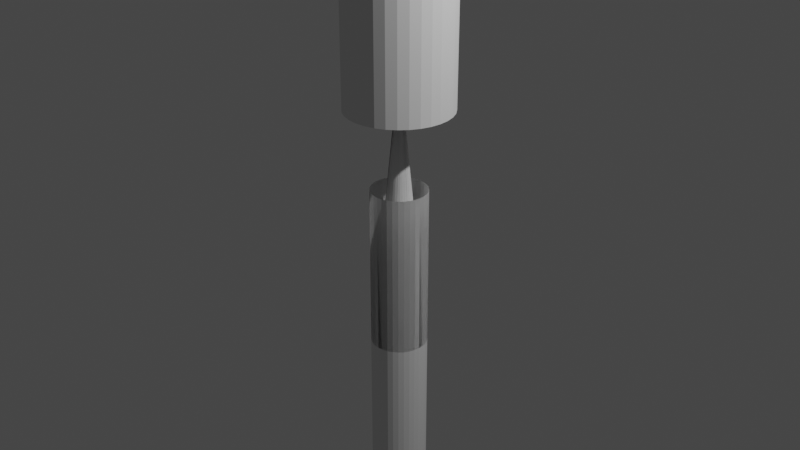 # Source: Edge_extrude_flag.blend  (saved by Blender 3.2.14; exported with 4.5.12 LTS)
import bpy
from mathutils import Matrix  # noqa: F401  (used for matrix-valued properties, if any)

bpy.ops.wm.read_factory_settings(use_empty=True)
scene = bpy.context.scene
scene.name = 'Scene'

# ---- collections
col_collection = bpy.data.collections.new('Collection'); scene.collection.children.link(col_collection)

# ---- world
world_world = bpy.data.worlds.new('World'); scene.world = world_world
world_world.use_nodes = True; world_world.node_tree.nodes.clear()
_N = world_world.node_tree.nodes; _L = world_world.node_tree.links
n0 = _N.new('ShaderNodeOutputWorld'); n0.name = 'World Output'; n0.location = (300, 300)
n1 = _N.new('ShaderNodeBackground'); n1.name = 'Background'; n1.location = (10, 300)
n1.inputs[0].default_value = (0.05088, 0.05088, 0.05088, 1.0)
_L.new(n1.outputs[0], n0.inputs[0])
n0.is_active_output = True
world_world.color = (0.05088, 0.05088, 0.05088)
world_world.use_sun_shadow = False
world_world.sun_shadow_jitter_overblur = 0.0

# ---- cameras
cam_camera = bpy.data.cameras.new('Camera')
cam_camera.clip_end = 100.0
cam_camera.ortho_scale = 7.314

# ---- lights
light_light = bpy.data.lights.new('Light', 'POINT')
light_light.transmission_factor = 0.0
light_light.energy = 1000.0
light_light.shadow_soft_size = 0.1
light_light.shadow_maximum_resolution = 0.006
light_light.use_absolute_resolution = True

# ---- meshes
me_cylinder = bpy.data.meshes.new('Cylinder')
me_cylinder.from_pydata([(0.0, 1.0, -1.0), (0.0, 1.0, 1.0), (0.1951, 0.9808, -1.0), (0.1951, 0.9808, 1.0), (0.3827, 0.9239, -1.0), (0.3827, 0.9239, 1.0), (0.5556, 0.8315, -1.0), (0.5556, 0.8315, 1.0), (0.7071, 0.7071, -1.0), (0.7071, 0.7071, 1.0), (0.8315, 0.5556, -1.0), (0.8315, 0.5556, 1.0), (0.9239, 0.3827, -1.0), (0.9239, 0.3827, 1.0), (0.9808, 0.1951, -1.0), (0.9808, 0.1951, 1.0), (1.0, -4.371e-08, -1.0), (1.0, -4.371e-08, 1.0), (0.9808, -0.1951, -1.0), (0.9808, -0.1951, 1.0), (0.9239, -0.3827, -1.0), (0.9239, -0.3827, 1.0), (0.8315, -0.5556, -1.0), (0.8315, -0.5556, 1.0), (0.7071, -0.7071, -1.0), (0.7071, -0.7071, 1.0), (0.5556, -0.8315, -1.0), (0.5556, -0.8315, 1.0), (0.3827, -0.9239, -1.0), (0.3827, -0.9239, 1.0), (0.1951, -0.9808, -1.0), (0.1951, -0.9808, 1.0), (-8.742e-08, -1.0, -1.0), (-8.742e-08, -1.0, 1.0), (-0.1951, -0.9808, -1.0), (-0.1951, -0.9808, 1.0), (-0.3827, -0.9239, -1.0), (-0.3827, -0.9239, 1.0), (-0.5556, -0.8315, -1.0), (-0.5556, -0.8315, 1.0), (-0.7071, -0.7071, -1.0), (-0.7071, -0.7071, 1.0), (-0.8315, -0.5556, -1.0), (-0.8315, -0.5556, 1.0), (-0.9239, -0.3827, -1.0), (-0.9239, -0.3827, 1.0), (-0.9808, -0.1951, -1.0), (-0.9808, -0.1951, 1.0), (-1.0, 1.192e-08, -1.0), (-1.0, 1.192e-08, 1.0), (-0.9808, 0.1951, -1.0), (-0.9808, 0.1951, 1.0), (-0.9239, 0.3827, -1.0), (-0.9239, 0.3827, 1.0), (-0.8315, 0.5556, -1.0), (-0.8315, 0.5556, 1.0), (-0.7071, 0.7071, -1.0), (-0.7071, 0.7071, 1.0), (-0.5556, 0.8315, -1.0), (-0.5556, 0.8315, 1.0), (-0.3827, 0.9239, -1.0), (-0.3827, 0.9239, 1.0), (-0.1951, 0.9808, -1.0), (-0.1951, 0.9808, 1.0), (0.2476, 1.245, 1.0), (3.59e-08, 1.269, 1.0), (3.59e-08, 1.269, 0.9741), (0.4856, 1.172, 1.0), (0.705, 1.055, 1.0), (0.8973, 0.8973, 1.0), (1.055, 0.705, 1.0), (1.172, 0.4856, 1.0), (1.245, 0.2476, 1.0), (1.269, -5.14e-08, 1.0), (1.245, -0.2476, 1.0), (1.172, -0.4856, 1.0), (1.055, -0.705, 1.0), (0.8973, -0.8973, 1.0), (0.705, -1.055, 1.0), (0.4856, -1.172, 1.0), (0.2476, -1.245, 1.0), (-1.015e-07, -1.269, 1.0), (-0.2476, -1.245, 1.0), (-0.4856, -1.172, 1.0), (-0.705, -1.055, 1.0), (-0.8973, -0.8973, 1.0), (-1.055, -0.705, 1.0), (-1.172, -0.4856, 1.0), (-1.245, -0.2476, 1.0), (-1.269, 1.192e-08, 1.0), (-1.245, 0.2476, 1.0), (-1.172, 0.4856, 1.0), (-1.055, 0.705, 1.0), (-0.8973, 0.8973, 1.0), (-0.705, 1.055, 1.0), (-0.4856, 1.172, 1.0), (-0.2476, 1.245, 1.0), (0.2476, 1.245, 0.9741), (0.4856, 1.172, 0.9741), (0.705, 1.055, 0.9741), (0.8973, 0.8973, 0.9741), (1.055, 0.705, 0.9741), (1.172, 0.4856, 0.9741), (1.245, 0.2476, 0.9741), (1.269, -5.14e-08, 0.9741), (1.245, -0.2476, 0.9741), (1.172, -0.4856, 0.9741), (1.055, -0.705, 0.9741), (0.8973, -0.8973, 0.9741), (0.705, -1.055, 0.9741), (0.4856, -1.172, 0.9741), (0.2476, -1.245, 0.9741), (-1.015e-07, -1.269, 0.9741), (-0.2476, -1.245, 0.9741), (-0.4856, -1.172, 0.9741), (-0.705, -1.055, 0.9741), (-0.8973, -0.8973, 0.9741), (-1.055, -0.705, 0.9741), (-1.172, -0.4856, 0.9741), (-1.245, -0.2476, 0.9741), (-1.269, 1.192e-08, 0.9741), (-1.245, 0.2476, 0.9741), (-1.172, 0.4856, 0.9741), (-1.055, 0.705, 0.9741), (-0.8973, 0.8973, 0.9741), (-0.705, 1.055, 0.9741), (-0.4856, 1.172, 0.9741), (-0.2476, 1.245, 0.9741), (1.159e-07, 1.868, 0.9741), (0.0, 1.0, 0.1101), (0.1951, 0.9808, 0.1101), (0.3645, 1.832, 0.9741), (0.3827, 0.9239, 0.1101), (0.7149, 1.726, 0.9741), (0.5556, 0.8315, 0.1101), (1.038, 1.553, 0.9741), (0.7071, 0.7071, 0.1101), (1.321, 1.321, 0.9741), (0.8315, 0.5556, 0.1101), (1.553, 1.038, 0.9741), (0.9239, 0.3827, 0.1101), (1.726, 0.7149, 0.9741), (0.9808, 0.1951, 0.1101), (1.832, 0.3645, 0.9741), (1.0, -4.371e-08, 0.1101), (1.868, -6.854e-08, 0.9741), (0.9808, -0.1951, 0.1101), (1.832, -0.3645, 0.9741), (0.9239, -0.3827, 0.1101), (1.726, -0.7149, 0.9741), (0.8315, -0.5556, 0.1101), (1.553, -1.038, 0.9741), (0.7071, -0.7071, 0.1101), (1.321, -1.321, 0.9741), (0.5556, -0.8315, 0.1101), (1.038, -1.553, 0.9741), (0.3827, -0.9239, 0.1101), (0.7149, -1.726, 0.9741), (0.1951, -0.9808, 0.1101), (0.3645, -1.832, 0.9741), (-8.742e-08, -1.0, 0.1101), (-1.329e-07, -1.868, 0.9741), (-0.1951, -0.9808, 0.1101), (-0.3645, -1.832, 0.9741), (-0.3827, -0.9239, 0.1101), (-0.7149, -1.726, 0.9741), (-0.5556, -0.8315, 0.1101), (-1.038, -1.553, 0.9741), (-0.7071, -0.7071, 0.1101), (-1.321, -1.321, 0.9741), (-0.8315, -0.5556, 0.1101), (-1.553, -1.038, 0.9741), (-0.9239, -0.3827, 0.1101), (-1.726, -0.7149, 0.9741), (-0.9808, -0.1951, 0.1101), (-1.832, -0.3645, 0.9741), (-1.0, 1.192e-08, 0.1101), (-1.868, 1.192e-08, 0.9741), (-0.9808, 0.1951, 0.1101), (-1.832, 0.3645, 0.9741), (-0.9239, 0.3827, 0.1101), (-1.726, 0.7149, 0.9741), (-0.8315, 0.5556, 0.1101), (-1.553, 1.038, 0.9741), (-0.7071, 0.7071, 0.1101), (-1.321, 1.321, 0.9741), (-0.5556, 0.8315, 0.1101), (-1.038, 1.553, 0.9741), (-0.3827, 0.9239, 0.1101), (-0.7149, 1.726, 0.9741), (-0.1951, 0.9808, 0.1101), (-0.3645, 1.832, 0.9741), (-0.1951, 0.9808, -0.4705), (-0.3645, 1.832, 0.3935), (-1.108e-06, 1.868, 0.3935), (-1.224e-06, 1.0, -0.4705), (-0.3827, 0.9239, -0.4705), (-0.7149, 1.726, 0.3935), (-0.5556, 0.8315, -0.4705), (-1.038, 1.553, 0.3935), (-0.7071, 0.7071, -0.4705), (-1.321, 1.321, 0.3935), (-0.8315, 0.5556, -0.4705), (-1.553, 1.038, 0.3935), (-0.9239, 0.3827, -0.4705), (-1.726, 0.7149, 0.3935), (-0.9808, 0.1951, -0.4705), (-1.832, 0.3645, 0.3935), (-1.0, -2.435e-06, -0.4705), (-1.868, -2.435e-06, 0.3935), (-0.9808, -0.1951, -0.4705), (-1.832, -0.3645, 0.3935), (-0.9239, -0.3827, -0.4705), (-1.726, -0.7149, 0.3935), (-0.8315, -0.5556, -0.4705), (-1.553, -1.038, 0.3935), (-0.7071, -0.7071, -0.4705), (-1.321, -1.321, 0.3935), (-0.5556, -0.8315, -0.4705), (-1.038, -1.553, 0.3935), (-0.3827, -0.9239, -0.4705), (-0.7149, -1.726, 0.3935), (-0.1951, -0.9808, -0.4705), (-0.3645, -1.832, 0.3935), (-1.311e-06, -1.0, -0.4705), (-1.356e-06, -1.868, 0.3935), (0.1951, -0.9808, -0.4705), (0.3645, -1.832, 0.3935), (0.3827, -0.9239, -0.4705), (0.7149, -1.726, 0.3935), (0.5556, -0.8315, -0.4705), (1.038, -1.553, 0.3935), (0.7071, -0.7071, -0.4705), (1.321, -1.321, 0.3935), (0.8315, -0.5556, -0.4705), (1.553, -1.038, 0.3935), (0.9239, -0.3827, -0.4705), (1.726, -0.7149, 0.3935), (0.9808, -0.1951, -0.4705), (1.832, -0.3645, 0.3935), (1.0, -2.491e-06, -0.4705), (1.868, -2.516e-06, 0.3935), (0.9808, 0.1951, -0.4705), (1.832, 0.3645, 0.3935), (0.9239, 0.3827, -0.4705), (1.726, 0.7149, 0.3935), (0.8315, 0.5556, -0.4705), (1.553, 1.038, 0.3935), (0.7071, 0.7071, -0.4705), (1.321, 1.321, 0.3935), (0.5556, 0.8315, -0.4705), (1.038, 1.553, 0.3935), (0.3827, 0.9239, -0.4705), (0.7149, 1.726, 0.3935), (0.1951, 0.9808, -0.4705), (0.3645, 1.832, 0.3935), (-0.1951, 0.9808, -0.4705), (-0.3645, 1.832, 0.3935), (-1.108e-06, 1.868, 0.3935), (-1.224e-06, 1.0, -0.4705), (-0.3827, 0.9239, -0.4705), (-0.7149, 1.726, 0.3935), (-0.5556, 0.8315, -0.4705), (-1.038, 1.553, 0.3935), (-0.7071, 0.7071, -0.4705), (-1.321, 1.321, 0.3935), (-0.8315, 0.5556, -0.4705), (-1.553, 1.038, 0.3935), (-0.9239, 0.3827, -0.4705), (-1.726, 0.7149, 0.3935), (-0.9808, 0.1951, -0.4705), (-1.832, 0.3645, 0.3935), (-1.0, -2.435e-06, -0.4705), (-1.868, -2.435e-06, 0.3935), (-0.9808, -0.1951, -0.4705), (-1.832, -0.3645, 0.3935), (-0.9239, -0.3827, -0.4705), (-1.726, -0.7149, 0.3935), (-0.8315, -0.5556, -0.4705), (-1.553, -1.038, 0.3935), (-0.7071, -0.7071, -0.4705), (-1.321, -1.321, 0.3935), (-0.5556, -0.8315, -0.4705), (-1.038, -1.553, 0.3935), (-0.3827, -0.9239, -0.4705), (-0.7149, -1.726, 0.3935), (-0.1951, -0.9808, -0.4705), (-0.3645, -1.832, 0.3935), (-1.311e-06, -1.0, -0.4705), (-1.356e-06, -1.868, 0.3935), (0.1951, -0.9808, -0.4705), (0.3645, -1.832, 0.3935), (0.3827, -0.9239, -0.4705), (0.7149, -1.726, 0.3935), (0.5556, -0.8315, -0.4705), (1.038, -1.553, 0.3935), (0.7071, -0.7071, -0.4705), (1.321, -1.321, 0.3935), (0.8315, -0.5556, -0.4705), (1.553, -1.038, 0.3935), (0.9239, -0.3827, -0.4705), (1.726, -0.7149, 0.3935), (0.9808, -0.1951, -0.4705), (1.832, -0.3645, 0.3935), (1.0, -2.491e-06, -0.4705), (1.868, -2.516e-06, 0.3935), (0.9808, 0.1951, -0.4705), (1.832, 0.3645, 0.3935), (0.9239, 0.3827, -0.4705), (1.726, 0.7149, 0.3935), (0.8315, 0.5556, -0.4705), (1.553, 1.038, 0.3935), (0.7071, 0.7071, -0.4705), (1.321, 1.321, 0.3935), (0.5556, 0.8315, -0.4705), (1.038, 1.553, 0.3935), (0.3827, 0.9239, -0.4705), (0.7149, 1.726, 0.3935), (0.1951, 0.9808, -0.4705), (0.3645, 1.832, 0.3935), (0.1083, -0.5443, 1.092), (-0.0611, 0.3072, 1.956), (-1.387e-06, 0.3132, 1.956), (-1.505e-06, -0.555, 1.092), (0.2124, -0.5127, 1.092), (-0.1199, 0.2894, 1.956), (0.3083, -0.4614, 1.092), (-0.174, 0.2604, 1.956), (0.3924, -0.3924, 1.092), (-0.2215, 0.2215, 1.956), (0.4614, -0.3083, 1.092), (-0.2604, 0.174, 1.956), (0.5127, -0.2124, 1.092), (-0.2894, 0.1199, 1.956), (0.5443, -0.1083, 1.092), (-0.3072, 0.0611, 1.956), (0.555, -2.42e-06, 1.092), (-0.3132, -2.419e-06, 1.956), (0.5443, 0.1083, 1.092), (-0.3072, -0.06111, 1.956), (0.5127, 0.2124, 1.092), (-0.2894, -0.1199, 1.956), (0.4614, 0.3083, 1.092), (-0.2604, -0.174, 1.956), (0.3924, 0.3924, 1.092), (-0.2215, -0.2215, 1.956), (0.3083, 0.4614, 1.092), (-0.174, -0.2604, 1.956), (0.2124, 0.5127, 1.092), (-0.1199, -0.2894, 1.956), (0.1083, 0.5443, 1.092), (-0.0611, -0.3072, 1.956), (-1.246e-06, 0.555, 1.092), (-1.291e-06, -0.3132, 1.956), (-0.1083, 0.5443, 1.092), (0.0611, -0.3072, 1.956), (-0.2124, 0.5127, 1.092), (0.1199, -0.2894, 1.956), (-0.3083, 0.4614, 1.092), (0.174, -0.2604, 1.956), (-0.3924, 0.3924, 1.092), (0.2215, -0.2215, 1.956), (-0.4614, 0.3083, 1.092), (0.2604, -0.174, 1.956), (-0.5127, 0.2124, 1.092), (0.2894, -0.1199, 1.956), (-0.5443, 0.1083, 1.092), (0.3072, -0.06111, 1.956), (-0.555, -2.441e-06, 1.092), (0.3132, -2.466e-06, 1.956), (-0.5443, -0.1083, 1.092), (0.3072, 0.0611, 1.956), (-0.5127, -0.2124, 1.092), (0.2894, 0.1199, 1.956), (-0.4614, -0.3083, 1.092), (0.2604, 0.174, 1.956), (-0.3924, -0.3924, 1.092), (0.2215, 0.2215, 1.956), (-0.3083, -0.4614, 1.092), (0.174, 0.2604, 1.956), (-0.2124, -0.5127, 1.092), (0.1199, 0.2894, 1.956), (-0.1083, -0.5443, 1.092), (0.0611, 0.3072, 1.956), (0.1083, -0.5443, 1.092), (-0.0611, 0.3072, 1.956), (-1.387e-06, 0.3132, 1.956), (-1.505e-06, -0.555, 1.092), (0.2124, -0.5127, 1.092), (-0.1199, 0.2894, 1.956), (0.3083, -0.4614, 1.092), (-0.174, 0.2604, 1.956), (0.3924, -0.3924, 1.092), (-0.2215, 0.2215, 1.956), (0.4614, -0.3083, 1.092), (-0.2604, 0.174, 1.956), (0.5127, -0.2124, 1.092), (-0.2894, 0.1199, 1.956), (0.5443, -0.1083, 1.092), (-0.3072, 0.0611, 1.956), (0.555, -2.42e-06, 1.092), (-0.3132, -2.419e-06, 1.956), (0.5443, 0.1083, 1.092), (-0.3072, -0.06111, 1.956), (0.5127, 0.2124, 1.092), (-0.2894, -0.1199, 1.956), (0.4614, 0.3083, 1.092), (-0.2604, -0.174, 1.956), (0.3924, 0.3924, 1.092), (-0.2215, -0.2215, 1.956), (0.3083, 0.4614, 1.092), (-0.174, -0.2604, 1.956), (0.2124, 0.5127, 1.092), (-0.1199, -0.2894, 1.956), (0.1083, 0.5443, 1.092), (-0.0611, -0.3072, 1.956), (-1.246e-06, 0.555, 1.092), (-1.291e-06, -0.3132, 1.956), (-0.1083, 0.5443, 1.092), (0.0611, -0.3072, 1.956), (-0.2124, 0.5127, 1.092), (0.1199, -0.2894, 1.956), (-0.3083, 0.4614, 1.092), (0.174, -0.2604, 1.956), (-0.3924, 0.3924, 1.092), (0.2215, -0.2215, 1.956), (-0.4614, 0.3083, 1.092), (0.2604, -0.174, 1.956), (-0.5127, 0.2124, 1.092), (0.2894, -0.1199, 1.956), (-0.5443, 0.1083, 1.092), (0.3072, -0.06111, 1.956), (-0.555, -2.441e-06, 1.092), (0.3132, -2.466e-06, 1.956), (-0.5443, -0.1083, 1.092), (0.3072, 0.0611, 1.956), (-0.5127, -0.2124, 1.092), (0.2894, 0.1199, 1.956), (-0.4614, -0.3083, 1.092), (0.2604, 0.174, 1.956), (-0.3924, -0.3924, 1.092), (0.2215, 0.2215, 1.956), (-0.3083, -0.4614, 1.092), (0.174, 0.2604, 1.956), (-0.2124, -0.5127, 1.092), (0.1199, 0.2894, 1.956), (-0.1083, -0.5443, 1.092), (0.0611, 0.3072, 1.956), (-4.936, 15.21, 1.086), (-5.105, 16.06, 1.95), (-5.044, 16.07, 1.95), (-5.044, 15.2, 1.086), (-4.831, 15.24, 1.086), (-5.164, 16.05, 1.95), (-4.735, 15.29, 1.086), (-5.218, 16.02, 1.95), (-4.651, 15.36, 1.086), (-5.265, 15.98, 1.95), (-4.582, 15.45, 1.086), (-5.304, 15.93, 1.95), (-4.531, 15.54, 1.086), (-5.333, 15.88, 1.95), (-4.499, 15.65, 1.086), (-5.351, 15.82, 1.95), (-4.489, 15.76, 1.086), (-5.357, 15.76, 1.95), (-4.499, 15.86, 1.086), (-5.351, 15.69, 1.95), (-4.531, 15.97, 1.086), (-5.333, 15.64, 1.95), (-4.582, 16.06, 1.086), (-5.304, 15.58, 1.95), (-4.651, 16.15, 1.086), (-5.265, 15.53, 1.95), (-4.735, 16.22, 1.086), (-5.218, 15.5, 1.95), (-4.831, 16.27, 1.086), (-5.164, 15.47, 1.95), (-4.936, 16.3, 1.086), (-5.105, 15.45, 1.95), (-5.044, 16.31, 1.086), (-5.044, 15.44, 1.95), (-5.152, 16.3, 1.086), (-4.983, 15.45, 1.95), (-5.256, 16.27, 1.086), (-4.924, 15.47, 1.95), (-5.352, 16.22, 1.086), (-4.87, 15.5, 1.95), (-5.436, 16.15, 1.086), (-4.822, 15.53, 1.95), (-5.505, 16.06, 1.086), (-4.783, 15.58, 1.95), (-5.556, 15.97, 1.086), (-4.754, 15.64, 1.95), (-5.588, 15.86, 1.086), (-4.737, 15.69, 1.95), (-5.599, 15.76, 1.086), (-4.731, 15.76, 1.95), (-5.588, 15.65, 1.086), (-4.737, 15.82, 1.95), (-5.556, 15.54, 1.086), (-4.754, 15.88, 1.95), (-5.505, 15.45, 1.086), (-4.783, 15.93, 1.95), (-5.436, 15.36, 1.086), (-4.822, 15.98, 1.95), (-5.352, 15.29, 1.086), (-4.87, 16.02, 1.95), (-5.256, 15.24, 1.086), (-4.924, 16.05, 1.95), (-5.152, 15.21, 1.086), (-4.983, 16.06, 1.95)], [], [(46, 174, 176, 48), (21, 23, 76, 75), (179, 177, 120, 121), (3, 5, 67, 64), (55, 57, 93, 92), (48, 176, 178, 50), (37, 39, 84, 83), (52, 180, 182, 54), (19, 21, 75, 74), (54, 182, 184, 56), (128, 191, 127, 66), (53, 55, 92, 91), (56, 184, 186, 58), (1, 3, 64, 65), (4, 132, 134, 6), (35, 37, 83, 82), (58, 186, 188, 60), (17, 19, 74, 73), (6, 134, 136, 8), (60, 188, 190, 62), (8, 136, 138, 10), (51, 53, 91, 90), (10, 138, 140, 12), (33, 35, 82, 81), (2, 130, 132, 4), (15, 17, 73, 72), (12, 140, 142, 14), (14, 142, 144, 16), (49, 51, 90, 89), (16, 144, 146, 18), (31, 33, 81, 80), (131, 128, 66, 97), (191, 189, 126, 127), (189, 187, 125, 126), (187, 185, 124, 125), (185, 183, 123, 124), (183, 181, 122, 123), (181, 179, 121, 122), (50, 178, 180, 52), (177, 175, 119, 120), (175, 173, 118, 119), (173, 171, 117, 118), (171, 169, 116, 117), (169, 167, 115, 116), (167, 165, 114, 115), (165, 163, 113, 114), (163, 161, 112, 113), (161, 159, 111, 112), (159, 157, 110, 111), (157, 155, 109, 110), (155, 153, 108, 109), (153, 151, 107, 108), (151, 149, 106, 107), (149, 147, 105, 106), (147, 145, 104, 105), (145, 143, 103, 104), (143, 141, 102, 103), (141, 139, 101, 102), (139, 137, 100, 101), (137, 135, 99, 100), (135, 133, 98, 99), (133, 131, 97, 98), (62, 190, 129, 0), (66, 65, 64, 97), (97, 64, 67, 98), (98, 67, 68, 99), (99, 68, 69, 100), (100, 69, 70, 101), (101, 70, 71, 102), (102, 71, 72, 103), (103, 72, 73, 104), (104, 73, 74, 105), (105, 74, 75, 106), (106, 75, 76, 107), (107, 76, 77, 108), (108, 77, 78, 109), (109, 78, 79, 110), (110, 79, 80, 111), (111, 80, 81, 112), (112, 81, 82, 113), (113, 82, 83, 114), (114, 83, 84, 115), (115, 84, 85, 116), (116, 85, 86, 117), (117, 86, 87, 118), (118, 87, 88, 119), (119, 88, 89, 120), (120, 89, 90, 121), (121, 90, 91, 122), (122, 91, 92, 123), (123, 92, 93, 124), (124, 93, 94, 125), (125, 94, 95, 126), (126, 95, 96, 127), (127, 96, 65, 66), (39, 41, 85, 84), (44, 172, 174, 46), (57, 59, 94, 93), (42, 170, 172, 44), (5, 7, 68, 67), (23, 25, 77, 76), (40, 168, 170, 42), (41, 43, 86, 85), (38, 166, 168, 40), (59, 61, 95, 94), (7, 9, 69, 68), (36, 164, 166, 38), (25, 27, 78, 77), (34, 162, 164, 36), (43, 45, 87, 86), (32, 160, 162, 34), (61, 63, 96, 95), (9, 11, 70, 69), (30, 158, 160, 32), (27, 29, 79, 78), (28, 156, 158, 30), (45, 47, 88, 87), (26, 154, 156, 28), (63, 1, 65, 96), (24, 152, 154, 26), (11, 13, 71, 70), (29, 31, 80, 79), (22, 150, 152, 24), (47, 49, 89, 88), (20, 148, 150, 22), (18, 146, 148, 20), (13, 15, 72, 71), (161, 163, 223, 225), (179, 181, 205, 207), (146, 144, 240, 238), (164, 162, 222, 220), (145, 147, 239, 241), (182, 180, 204, 202), (163, 165, 221, 223), (181, 183, 203, 205), (148, 146, 238, 236), (130, 129, 195, 254), (166, 164, 220, 218), (147, 149, 237, 239), (128, 131, 255, 194), (184, 182, 202, 200), (165, 167, 219, 221), (132, 130, 254, 252), (183, 185, 201, 203), (150, 148, 236, 234), (131, 133, 253, 255), (168, 166, 218, 216), (149, 151, 235, 237), (186, 184, 200, 198), (167, 169, 217, 219), (134, 132, 252, 250), (185, 187, 199, 201), (152, 150, 234, 232), (133, 135, 251, 253), (170, 168, 216, 214), (151, 153, 233, 235), (188, 186, 198, 196), (169, 171, 215, 217), (136, 134, 250, 248), (0, 129, 130, 2), (236, 238, 302, 300), (254, 195, 259, 318), (218, 220, 284, 282), (239, 237, 301, 303), (194, 255, 319, 258), (200, 202, 266, 264), (221, 219, 283, 285), (252, 254, 318, 316), (203, 201, 265, 267), (234, 236, 300, 298), (255, 253, 317, 319), (216, 218, 282, 280), (237, 235, 299, 301), (198, 200, 264, 262), (219, 217, 281, 283), (250, 252, 316, 314), (201, 199, 263, 265), (232, 234, 298, 296), (253, 251, 315, 317), (214, 216, 280, 278), (235, 233, 297, 299), (196, 198, 262, 260), (217, 215, 279, 281), (248, 250, 314, 312), (199, 197, 261, 263), (230, 232, 296, 294), (251, 249, 313, 315), (212, 214, 278, 276), (233, 231, 295, 297), (192, 196, 260, 256), (215, 213, 277, 279), (246, 248, 312, 310), (180, 178, 206, 204), (143, 145, 241, 243), (162, 160, 224, 222), (144, 142, 242, 240), (177, 179, 207, 209), (159, 161, 225, 227), (178, 176, 208, 206), (141, 143, 243, 245), (160, 158, 226, 224), (142, 140, 244, 242), (175, 177, 209, 211), (157, 159, 227, 229), (176, 174, 210, 208), (191, 128, 194, 193), (139, 141, 245, 247), (158, 156, 228, 226), (140, 138, 246, 244), (173, 175, 211, 213), (129, 190, 192, 195), (155, 157, 229, 231), (174, 172, 212, 210), (137, 139, 247, 249), (156, 154, 230, 228), (189, 191, 193, 197), (138, 136, 248, 246), (171, 173, 213, 215), (190, 188, 196, 192), (153, 155, 231, 233), (172, 170, 214, 212), (135, 137, 249, 251), (154, 152, 232, 230), (187, 189, 197, 199), (289, 287, 351, 353), (271, 269, 333, 335), (302, 304, 368, 366), (284, 286, 350, 348), (305, 303, 367, 369), (266, 268, 332, 330), (287, 285, 349, 351), (269, 267, 331, 333), (300, 302, 366, 364), (318, 259, 323, 382), (282, 284, 348, 346), (303, 301, 365, 367), (258, 319, 383, 322), (264, 266, 330, 328), (285, 283, 347, 349), (316, 318, 382, 380), (267, 265, 329, 331), (298, 300, 364, 362), (319, 317, 381, 383), (280, 282, 346, 344), (301, 299, 363, 365), (262, 264, 328, 326), (283, 281, 345, 347), (314, 316, 380, 378), (265, 263, 327, 329), (296, 298, 362, 360), (317, 315, 379, 381), (278, 280, 344, 342), (299, 297, 361, 363), (260, 262, 326, 324), (281, 279, 343, 345), (312, 314, 378, 376), (205, 203, 267, 269), (223, 221, 285, 287), (202, 204, 268, 266), (241, 239, 303, 305), (220, 222, 286, 284), (238, 240, 304, 302), (207, 205, 269, 271), (225, 223, 287, 289), (204, 206, 270, 268), (243, 241, 305, 307), (222, 224, 288, 286), (240, 242, 306, 304), (209, 207, 271, 273), (227, 225, 289, 291), (206, 208, 272, 270), (245, 243, 307, 309), (224, 226, 290, 288), (242, 244, 308, 306), (211, 209, 273, 275), (229, 227, 291, 293), (208, 210, 274, 272), (193, 194, 258, 257), (247, 245, 309, 311), (226, 228, 292, 290), (244, 246, 310, 308), (213, 211, 275, 277), (195, 192, 256, 259), (231, 229, 293, 295), (210, 212, 276, 274), (249, 247, 311, 313), (228, 230, 294, 292), (197, 193, 257, 261), (373, 371, 435, 437), (334, 336, 400, 398), (355, 353, 417, 419), (337, 335, 399, 401), (368, 370, 434, 432), (350, 352, 416, 414), (371, 369, 433, 435), (332, 334, 398, 396), (353, 351, 415, 417), (335, 333, 397, 399), (366, 368, 432, 430), (348, 350, 414, 412), (369, 367, 431, 433), (330, 332, 396, 394), (351, 349, 413, 415), (333, 331, 395, 397), (364, 366, 430, 428), (382, 323, 387, 446), (346, 348, 412, 410), (367, 365, 429, 431), (322, 383, 447, 386), (328, 330, 394, 392), (349, 347, 411, 413), (380, 382, 446, 444), (331, 329, 393, 395), (362, 364, 428, 426), (383, 381, 445, 447), (344, 346, 410, 408), (365, 363, 427, 429), (326, 328, 392, 390), (347, 345, 409, 411), (378, 380, 444, 442), (268, 270, 334, 332), (307, 305, 369, 371), (286, 288, 352, 350), (304, 306, 370, 368), (273, 271, 335, 337), (291, 289, 353, 355), (270, 272, 336, 334), (309, 307, 371, 373), (288, 290, 354, 352), (306, 308, 372, 370), (275, 273, 337, 339), (293, 291, 355, 357), (272, 274, 338, 336), (257, 258, 322, 321), (311, 309, 373, 375), (290, 292, 356, 354), (308, 310, 374, 372), (277, 275, 339, 341), (259, 256, 320, 323), (295, 293, 357, 359), (274, 276, 340, 338), (313, 311, 375, 377), (292, 294, 358, 356), (261, 257, 321, 325), (310, 312, 376, 374), (279, 277, 341, 343), (256, 260, 324, 320), (297, 295, 359, 361), (276, 278, 342, 340), (315, 313, 377, 379), (294, 296, 360, 358), (263, 261, 325, 327), (385, 386, 387, 384), (389, 385, 384, 388), (391, 389, 388, 390), (393, 391, 390, 392), (395, 393, 392, 394), (397, 395, 394, 396), (399, 397, 396, 398), (401, 399, 398, 400), (403, 401, 400, 402), (405, 403, 402, 404), (407, 405, 404, 406), (409, 407, 406, 408), (411, 409, 408, 410), (413, 411, 410, 412), (415, 413, 412, 414), (417, 415, 414, 416), (419, 417, 416, 418), (421, 419, 418, 420), (423, 421, 420, 422), (425, 423, 422, 424), (427, 425, 424, 426), (429, 427, 426, 428), (431, 429, 428, 430), (433, 431, 430, 432), (435, 433, 432, 434), (437, 435, 434, 436), (439, 437, 436, 438), (441, 439, 438, 440), (443, 441, 440, 442), (445, 443, 442, 444), (447, 445, 444, 446), (386, 447, 446, 387), (352, 354, 418, 416), (370, 372, 436, 434), (339, 337, 401, 403), (357, 355, 419, 421), (336, 338, 402, 400), (321, 322, 386, 385), (375, 373, 437, 439), (354, 356, 420, 418), (372, 374, 438, 436), (341, 339, 403, 405), (323, 320, 384, 387), (359, 357, 421, 423), (338, 340, 404, 402), (377, 375, 439, 441), (356, 358, 422, 420), (325, 321, 385, 389), (374, 376, 440, 438), (343, 341, 405, 407), (320, 324, 388, 384), (361, 359, 423, 425), (340, 342, 406, 404), (379, 377, 441, 443), (358, 360, 424, 422), (327, 325, 389, 391), (376, 378, 442, 440), (345, 343, 407, 409), (324, 326, 390, 388), (363, 361, 425, 427), (342, 344, 408, 406), (381, 379, 443, 445), (360, 362, 426, 424), (329, 327, 391, 393), (444, 446, 510, 508), (430, 431, 495, 494), (413, 411, 475, 477), (392, 394, 458, 456), (386, 447, 511, 450), (431, 429, 493, 495), (410, 412, 476, 474), (396, 397, 461, 460), (446, 387, 451, 510), (428, 430, 494, 492), (414, 415, 479, 478), (397, 395, 459, 461), (432, 433, 497, 496), (415, 413, 477, 479), (394, 396, 460, 458), (433, 431, 495, 497), (412, 414, 478, 476), (398, 399, 463, 462), (430, 432, 496, 494), (416, 417, 481, 480), (399, 397, 461, 463), (434, 435, 499, 498), (417, 415, 479, 481), (396, 398, 462, 460), (435, 433, 497, 499), (414, 416, 480, 478), (400, 401, 465, 464), (432, 434, 498, 496), (418, 419, 483, 482), (401, 399, 463, 465), (436, 437, 501, 500), (419, 417, 481, 483), (398, 400, 464, 462), (437, 435, 499, 501), (416, 418, 482, 480), (402, 403, 467, 466), (434, 436, 500, 498), (420, 421, 485, 484), (403, 401, 465, 467), (384, 385, 449, 448), (438, 439, 503, 502), (421, 419, 483, 485), (400, 402, 466, 464), (385, 386, 450, 449), (439, 437, 501, 503), (418, 420, 484, 482), (404, 405, 469, 468), (386, 387, 451, 450), (436, 438, 502, 500), (422, 423, 487, 486), (405, 403, 467, 469), (387, 384, 448, 451), (440, 441, 505, 504), (423, 421, 485, 487), (402, 404, 468, 466), (388, 389, 453, 452), (441, 439, 503, 505), (420, 422, 486, 484), (406, 407, 471, 470), (389, 385, 449, 453), (438, 440, 504, 502), (424, 425, 489, 488), (407, 405, 469, 471), (384, 388, 452, 448), (442, 443, 507, 506), (425, 423, 487, 489), (404, 406, 470, 468), (390, 391, 455, 454), (443, 441, 505, 507), (422, 424, 488, 486), (408, 409, 473, 472), (391, 389, 453, 455), (440, 442, 506, 504), (426, 427, 491, 490), (409, 407, 471, 473), (388, 390, 454, 452), (444, 445, 509, 508), (427, 425, 489, 491), (406, 408, 472, 470), (392, 393, 457, 456), (445, 443, 507, 509), (424, 426, 490, 488), (410, 411, 475, 474), (393, 391, 455, 457), (442, 444, 508, 506), (428, 429, 493, 492), (411, 409, 473, 475), (390, 392, 456, 454), (446, 447, 511, 510), (429, 427, 491, 493), (408, 410, 474, 472), (394, 395, 459, 458), (447, 445, 509, 511), (426, 428, 492, 490), (412, 413, 477, 476), (395, 393, 457, 459)])
_uv = me_cylinder.uv_layers.new(name='UVMap')
_uv.uv.foreach_set('vector', [0.2812, 0.5, 0.2812, 0.7775, 0.25, 0.7775, 0.25, 0.5, 0.4717, 0.1582, 0.4496, 0.1167, 0.4496, 0.1167, 0.4717, 0.1582, 0.2095, 0.9935, 0.2592, 0.9935, 0.25, 0.9935, 0.2188, 0.9935, 0.2968, 0.4854, 0.3418, 0.4717, 0.3418, 0.4717, 0.2968, 0.4854, 0.05045, 0.3833, 0.08029, 0.4197, 0.08029, 0.4197, 0.05045, 0.3833, 0.25, 0.5, 0.25, 0.7775, 0.2188, 0.7775, 0.2188, 0.5, 0.1582, 0.02827, 0.1167, 0.05045, 0.1167, 0.05045, 0.1582, 0.02827, 0.1875, 0.5, 0.1875, 0.7775, 0.1562, 0.7775, 0.1562, 0.5, 0.4854, 0.2032, 0.4717, 0.1582, 0.4717, 0.1582, 0.4854, 0.2032, 0.1562, 0.5, 0.1562, 0.7775, 0.125, 0.7775, 0.125, 0.5, 0.001198, 0.9935, 0.04047, 0.9935, 0.03125, 0.9935, 0.0, 0.9935, 0.02827, 0.3418, 0.05045, 0.3833, 0.05045, 0.3833, 0.02827, 0.3418, 0.125, 0.5, 0.125, 0.7775, 0.09375, 0.7775, 0.09375, 0.5, 0.25, 0.49, 0.2968, 0.4854, 0.2968, 0.4854, 0.25, 0.49, 0.9375, 0.5, 0.9375, 0.7775, 0.9062, 0.7775, 0.9062, 0.5, 0.2032, 0.01461, 0.1582, 0.02827, 0.1582, 0.02827, 0.2032, 0.01461, 0.09375, 0.5, 0.09375, 0.7775, 0.0625, 0.7775, 0.0625, 0.5, 0.49, 0.25, 0.4854, 0.2032, 0.4854, 0.2032, 0.49, 0.25, 0.9062, 0.5, 0.9062, 0.7775, 0.875, 0.7775, 0.875, 0.5, 0.0625, 0.5, 0.0625, 0.7775, 0.03125, 0.7775, 0.03125, 0.5, 0.875, 0.5, 0.875, 0.7775, 0.8438, 0.7775, 0.8438, 0.5, 0.01461, 0.2968, 0.02827, 0.3418, 0.02827, 0.3418, 0.01461, 0.2968, 0.8438, 0.5, 0.8438, 0.7775, 0.8125, 0.7775, 0.8125, 0.5, 0.25, 0.01, 0.2032, 0.01461, 0.2032, 0.01461, 0.25, 0.01, 0.9688, 0.5, 0.9688, 0.7775, 0.9375, 0.7775, 0.9375, 0.5, 0.4854, 0.2968, 0.49, 0.25, 0.49, 0.25, 0.4854, 0.2968, 0.8125, 0.5, 0.8125, 0.7775, 0.7812, 0.7775, 0.7812, 0.5, 0.7812, 0.5, 0.7812, 0.7775, 0.75, 0.7775, 0.75, 0.5, 0.01, 0.25, 0.01461, 0.2968, 0.01461, 0.2968, 0.01, 0.25, 0.75, 0.5, 0.75, 0.7775, 0.7188, 0.7775, 0.7188, 0.5, 0.2968, 0.01461, 0.25, 0.01, 0.25, 0.01, 0.2968, 0.01461, 0.9595, 0.9935, 1.001, 0.9935, 1.0, 0.9935, 0.9688, 0.9935, 0.02203, 0.9935, 0.07172, 0.9935, 0.0625, 0.9935, 0.03125, 0.9935, 0.05328, 0.9935, 0.103, 0.9935, 0.09375, 0.9935, 0.0625, 0.9935, 0.08453, 0.9935, 0.1342, 0.9935, 0.125, 0.9935, 0.09375, 0.9935, 0.1158, 0.9935, 0.1655, 0.9935, 0.1562, 0.9935, 0.125, 0.9935, 0.147, 0.9935, 0.1967, 0.9935, 0.1875, 0.9935, 0.1562, 0.9935, 0.1783, 0.9935, 0.228, 0.9935, 0.2188, 0.9935, 0.1875, 0.9935, 0.2188, 0.5, 0.2188, 0.7775, 0.1875, 0.7775, 0.1875, 0.5, 0.2408, 0.9935, 0.2905, 0.9935, 0.2812, 0.9935, 0.25, 0.9935, 0.272, 0.9935, 0.3217, 0.9935, 0.3125, 0.9935, 0.2812, 0.9935, 0.3033, 0.9935, 0.353, 0.9935, 0.3438, 0.9935, 0.3125, 0.9935, 0.3345, 0.9935, 0.3842, 0.9935, 0.375, 0.9935, 0.3438, 0.9935, 0.3658, 0.9935, 0.4155, 0.9935, 0.4062, 0.9935, 0.375, 0.9935, 0.397, 0.9935, 0.4467, 0.9935, 0.4375, 0.9935, 0.4062, 0.9935, 0.4283, 0.9935, 0.478, 0.9935, 0.4688, 0.9935, 0.4375, 0.9935, 0.4595, 0.9935, 0.4205, 0.9935, 0.5, 0.9935, 0.4688, 0.9935, 0.4956, 0.9935, 0.5405, 0.9935, 0.5312, 0.9935, 0.5, 0.9935, 0.522, 0.9935, 0.5717, 0.9935, 0.5625, 0.9935, 0.5312, 0.9935, 0.5533, 0.9935, 0.603, 0.9935, 0.5938, 0.9935, 0.5625, 0.9935, 0.5845, 0.9935, 0.6342, 0.9935, 0.625, 0.9935, 0.5938, 0.9935, 0.6158, 0.9935, 0.6655, 0.9935, 0.6562, 0.9935, 0.625, 0.9935, 0.647, 0.9935, 0.6967, 0.9935, 0.6875, 0.9935, 0.6562, 0.9935, 0.6783, 0.9935, 0.728, 0.9935, 0.7188, 0.9935, 0.6875, 0.9935, 0.7095, 0.9935, 0.7592, 0.9935, 0.75, 0.9935, 0.7188, 0.9935, 0.7408, 0.9935, 0.7905, 0.9935, 0.7812, 0.9935, 0.75, 0.9935, 0.772, 0.9935, 0.8217, 0.9935, 0.8125, 0.9935, 0.7812, 0.9935, 0.8033, 0.9935, 0.853, 0.9935, 0.8438, 0.9935, 0.8125, 0.9935, 0.8345, 0.9935, 0.8842, 0.9935, 0.875, 0.9935, 0.8438, 0.9935, 0.8658, 0.9935, 0.9155, 0.9935, 0.9062, 0.9935, 0.875, 0.9935, 0.897, 0.9935, 0.9467, 0.9935, 0.9375, 0.9935, 0.9062, 0.9935, 0.9283, 0.9935, 0.978, 0.9935, 0.9688, 0.9935, 0.9375, 0.9935, 0.03125, 0.5, 0.03125, 0.7775, 0.0, 0.7775, 0.0, 0.5, 1.0, 0.9935, 1.0, 1.0, 0.9688, 1.0, 0.9688, 0.9935, 0.9688, 0.9935, 0.9688, 1.0, 0.9375, 1.0, 0.9375, 0.9935, 0.9375, 0.9935, 0.9375, 1.0, 0.9062, 1.0, 0.9062, 0.9935, 0.9062, 0.9935, 0.9062, 1.0, 0.875, 1.0, 0.875, 0.9935, 0.875, 0.9935, 0.875, 1.0, 0.8438, 1.0, 0.8438, 0.9935, 0.8438, 0.9935, 0.8438, 1.0, 0.8125, 1.0, 0.8125, 0.9935, 0.8125, 0.9935, 0.8125, 1.0, 0.7812, 1.0, 0.7812, 0.9935, 0.7812, 0.9935, 0.7812, 1.0, 0.75, 1.0, 0.75, 0.9935, 0.75, 0.9935, 0.75, 1.0, 0.7188, 1.0, 0.7188, 0.9935, 0.7188, 0.9935, 0.7188, 1.0, 0.6875, 1.0, 0.6875, 0.9935, 0.6875, 0.9935, 0.6875, 1.0, 0.6562, 1.0, 0.6562, 0.9935, 0.6562, 0.9935, 0.6562, 1.0, 0.625, 1.0, 0.625, 0.9935, 0.625, 0.9935, 0.625, 1.0, 0.5938, 1.0, 0.5938, 0.9935, 0.5938, 0.9935, 0.5938, 1.0, 0.5625, 1.0, 0.5625, 0.9935, 0.5625, 0.9935, 0.5625, 1.0, 0.5312, 1.0, 0.5312, 0.9935, 0.5312, 0.9935, 0.5312, 1.0, 0.5, 1.0, 0.5, 0.9935, 0.5, 0.9935, 0.5, 1.0, 0.4688, 1.0, 0.4688, 0.9935, 0.4688, 0.9935, 0.4688, 1.0, 0.4375, 1.0, 0.4375, 0.9935, 0.4375, 0.9935, 0.4375, 1.0, 0.4062, 1.0, 0.4062, 0.9935, 0.4062, 0.9935, 0.4062, 1.0, 0.375, 1.0, 0.375, 0.9935, 0.375, 0.9935, 0.375, 1.0, 0.3438, 1.0, 0.3438, 0.9935, 0.3438, 0.9935, 0.3438, 1.0, 0.3125, 1.0, 0.3125, 0.9935, 0.3125, 0.9935, 0.3125, 1.0, 0.2812, 1.0, 0.2812, 0.9935, 0.2812, 0.9935, 0.2812, 1.0, 0.25, 1.0, 0.25, 0.9935, 0.25, 0.9935, 0.25, 1.0, 0.2188, 1.0, 0.2188, 0.9935, 0.2188, 0.9935, 0.2188, 1.0, 0.1875, 1.0, 0.1875, 0.9935, 0.1875, 0.9935, 0.1875, 1.0, 0.1562, 1.0, 0.1562, 0.9935, 0.1562, 0.9935, 0.1562, 1.0, 0.125, 1.0, 0.125, 0.9935, 0.125, 0.9935, 0.125, 1.0, 0.09375, 1.0, 0.09375, 0.9935, 0.09375, 0.9935, 0.09375, 1.0, 0.0625, 1.0, 0.0625, 0.9935, 0.0625, 0.9935, 0.0625, 1.0, 0.03125, 1.0, 0.03125, 0.9935, 0.03125, 0.9935, 0.03125, 1.0, 0.0, 1.0, 0.0, 0.9935, 0.1167, 0.05045, 0.08029, 0.08029, 0.08029, 0.08029, 0.1167, 0.05045, 0.3125, 0.5, 0.3125, 0.7775, 0.2812, 0.7775, 0.2812, 0.5, 0.08029, 0.4197, 0.1167, 0.4496, 0.1167, 0.4496, 0.08029, 0.4197, 0.3438, 0.5, 0.3438, 0.7775, 0.3125, 0.7775, 0.3125, 0.5, 0.3418, 0.4717, 0.3833, 0.4496, 0.3833, 0.4496, 0.3418, 0.4717, 0.4496, 0.1167, 0.4197, 0.08029, 0.4197, 0.08029, 0.4496, 0.1167, 0.375, 0.5, 0.375, 0.7775, 0.3438, 0.7775, 0.3438, 0.5, 0.08029, 0.08029, 0.05045, 0.1167, 0.05045, 0.1167, 0.08029, 0.08029, 0.4062, 0.5, 0.4062, 0.7775, 0.375, 0.7775, 0.375, 0.5, 0.1167, 0.4496, 0.1582, 0.4717, 0.1582, 0.4717, 0.1167, 0.4496, 0.3833, 0.4496, 0.4197, 0.4197, 0.4197, 0.4197, 0.3833, 0.4496, 0.4375, 0.5, 0.4375, 0.7775, 0.4062, 0.7775, 0.4062, 0.5, 0.4197, 0.08029, 0.3833, 0.05045, 0.3833, 0.05045, 0.4197, 0.08029, 0.4688, 0.5, 0.4688, 0.7775, 0.4375, 0.7775, 0.4375, 0.5, 0.05045, 0.1167, 0.02827, 0.1582, 0.02827, 0.1582, 0.05045, 0.1167, 0.5, 0.5, 0.5, 0.7775, 0.4688, 0.7775, 0.4688, 0.5, 0.1582, 0.4717, 0.2032, 0.4854, 0.2032, 0.4854, 0.1582, 0.4717, 0.4197, 0.4197, 0.4496, 0.3833, 0.4496, 0.3833, 0.4197, 0.4197, 0.5312, 0.5, 0.5312, 0.7775, 0.5, 0.7775, 0.5, 0.5, 0.3833, 0.05045, 0.3418, 0.02827, 0.3418, 0.02827, 0.3833, 0.05045, 0.5625, 0.5, 0.5625, 0.7775, 0.5312, 0.7775, 0.5312, 0.5, 0.02827, 0.1582, 0.01461, 0.2032, 0.01461, 0.2032, 0.02827, 0.1582, 0.5938, 0.5, 0.5938, 0.7775, 0.5625, 0.7775, 0.5625, 0.5, 0.2032, 0.4854, 0.25, 0.49, 0.25, 0.49, 0.2032, 0.4854, 0.625, 0.5, 0.625, 0.7775, 0.5938, 0.7775, 0.5938, 0.5, 0.4496, 0.3833, 0.4717, 0.3418, 0.4717, 0.3418, 0.4496, 0.3833, 0.3418, 0.02827, 0.2968, 0.01461, 0.2968, 0.01461, 0.3418, 0.02827, 0.6562, 0.5, 0.6562, 0.7775, 0.625, 0.7775, 0.625, 0.5, 0.01461, 0.2032, 0.01, 0.25, 0.01, 0.25, 0.01461, 0.2032, 0.6875, 0.5, 0.6875, 0.7775, 0.6562, 0.7775, 0.6562, 0.5, 0.7188, 0.5, 0.7188, 0.7775, 0.6875, 0.7775, 0.6875, 0.5, 0.4717, 0.3418, 0.4854, 0.2968, 0.4854, 0.2968, 0.4717, 0.3418, 0.4205, 0.9935, 0.4595, 0.9935, 0.4595, 0.9935, 0.4205, 0.9935, 0.228, 0.9935, 0.1783, 0.9935, 0.1783, 0.9935, 0.228, 0.9935, 0.7188, 0.7775, 0.75, 0.7775, 0.75, 0.7775, 0.7188, 0.7775, 0.4375, 0.7775, 0.4688, 0.7775, 0.4688, 0.7775, 0.4375, 0.7775, 0.7592, 0.9935, 0.7095, 0.9935, 0.7095, 0.9935, 0.7592, 0.9935, 0.1562, 0.7775, 0.1875, 0.7775, 0.1875, 0.7775, 0.1562, 0.7775, 0.478, 0.9935, 0.4283, 0.9935, 0.4283, 0.9935, 0.478, 0.9935, 0.1967, 0.9935, 0.147, 0.9935, 0.147, 0.9935, 0.1967, 0.9935, 0.6875, 0.7775, 0.7188, 0.7775, 0.7188, 0.7775, 0.6875, 0.7775, 0.9688, 0.7775, 1.0, 0.7775, 1.0, 0.7775, 0.9688, 0.7775, 0.4062, 0.7775, 0.4375, 0.7775, 0.4375, 0.7775, 0.4062, 0.7775, 0.728, 0.9935, 0.6783, 0.9935, 0.6783, 0.9935, 0.728, 0.9935, 1.001, 0.9935, 0.9595, 0.9935, 0.9595, 0.9935, 1.001, 0.9935, 0.125, 0.7775, 0.1562, 0.7775, 0.1562, 0.7775, 0.125, 0.7775, 0.4467, 0.9935, 0.397, 0.9935, 0.397, 0.9935, 0.4467, 0.9935, 0.9375, 0.7775, 0.9688, 0.7775, 0.9688, 0.7775, 0.9375, 0.7775, 0.1655, 0.9935, 0.1158, 0.9935, 0.1158, 0.9935, 0.1655, 0.9935, 0.6562, 0.7775, 0.6875, 0.7775, 0.6875, 0.7775, 0.6562, 0.7775, 0.978, 0.9935, 0.9283, 0.9935, 0.9283, 0.9935, 0.978, 0.9935, 0.375, 0.7775, 0.4062, 0.7775, 0.4062, 0.7775, 0.375, 0.7775, 0.6967, 0.9935, 0.647, 0.9935, 0.647, 0.9935, 0.6967, 0.9935, 0.09375, 0.7775, 0.125, 0.7775, 0.125, 0.7775, 0.09375, 0.7775, 0.4155, 0.9935, 0.3658, 0.9935, 0.3658, 0.9935, 0.4155, 0.9935, 0.9062, 0.7775, 0.9375, 0.7775, 0.9375, 0.7775, 0.9062, 0.7775, 0.1342, 0.9935, 0.08453, 0.9935, 0.08453, 0.9935, 0.1342, 0.9935, 0.625, 0.7775, 0.6562, 0.7775, 0.6562, 0.7775, 0.625, 0.7775, 0.9467, 0.9935, 0.897, 0.9935, 0.897, 0.9935, 0.9467, 0.9935, 0.3438, 0.7775, 0.375, 0.7775, 0.375, 0.7775, 0.3438, 0.7775, 0.6655, 0.9935, 0.6158, 0.9935, 0.6158, 0.9935, 0.6655, 0.9935, 0.0625, 0.7775, 0.09375, 0.7775, 0.09375, 0.7775, 0.0625, 0.7775, 0.3842, 0.9935, 0.3345, 0.9935, 0.3345, 0.9935, 0.3842, 0.9935, 0.875, 0.7775, 0.9062, 0.7775, 0.9062, 0.7775, 0.875, 0.7775, 1.0, 0.5, 1.0, 0.7775, 0.9688, 0.7775, 0.9688, 0.5, 0.6875, 0.7775, 0.7188, 0.7775, 0.7188, 0.7775, 0.6875, 0.7775, 0.9688, 0.7775, 1.0, 0.7775, 1.0, 0.7775, 0.9688, 0.7775, 0.4062, 0.7775, 0.4375, 0.7775, 0.4375, 0.7775, 0.4062, 0.7775, 0.728, 0.9935, 0.6783, 0.9935, 0.6783, 0.9935, 0.728, 0.9935, 1.001, 0.9935, 0.9595, 0.9935, 0.9595, 0.9935, 1.001, 0.9935, 0.125, 0.7775, 0.1562, 0.7775, 0.1562, 0.7775, 0.125, 0.7775, 0.4467, 0.9935, 0.397, 0.9935, 0.397, 0.9935, 0.4467, 0.9935, 0.9375, 0.7775, 0.9688, 0.7775, 0.9688, 0.7775, 0.9375, 0.7775, 0.1655, 0.9935, 0.1158, 0.9935, 0.1158, 0.9935, 0.1655, 0.9935, 0.6562, 0.7775, 0.6875, 0.7775, 0.6875, 0.7775, 0.6562, 0.7775, 0.978, 0.9935, 0.9283, 0.9935, 0.9283, 0.9935, 0.978, 0.9935, 0.375, 0.7775, 0.4062, 0.7775, 0.4062, 0.7775, 0.375, 0.7775, 0.6967, 0.9935, 0.647, 0.9935, 0.647, 0.9935, 0.6967, 0.9935, 0.09375, 0.7775, 0.125, 0.7775, 0.125, 0.7775, 0.09375, 0.7775, 0.4155, 0.9935, 0.3658, 0.9935, 0.3658, 0.9935, 0.4155, 0.9935, 0.9062, 0.7775, 0.9375, 0.7775, 0.9375, 0.7775, 0.9062, 0.7775, 0.1342, 0.9935, 0.08453, 0.9935, 0.08453, 0.9935, 0.1342, 0.9935, 0.625, 0.7775, 0.6562, 0.7775, 0.6562, 0.7775, 0.625, 0.7775, 0.9467, 0.9935, 0.897, 0.9935, 0.897, 0.9935, 0.9467, 0.9935, 0.3438, 0.7775, 0.375, 0.7775, 0.375, 0.7775, 0.3438, 0.7775, 0.6655, 0.9935, 0.6158, 0.9935, 0.6158, 0.9935, 0.6655, 0.9935, 0.0625, 0.7775, 0.09375, 0.7775, 0.09375, 0.7775, 0.0625, 0.7775, 0.3842, 0.9935, 0.3345, 0.9935, 0.3345, 0.9935, 0.3842, 0.9935, 0.875, 0.7775, 0.9062, 0.7775, 0.9062, 0.7775, 0.875, 0.7775, 0.103, 0.9935, 0.05328, 0.9935, 0.05328, 0.9935, 0.103, 0.9935, 0.5938, 0.7775, 0.625, 0.7775, 0.625, 0.7775, 0.5938, 0.7775, 0.9155, 0.9935, 0.8658, 0.9935, 0.8658, 0.9935, 0.9155, 0.9935, 0.3125, 0.7775, 0.3438, 0.7775, 0.3438, 0.7775, 0.3125, 0.7775, 0.6342, 0.9935, 0.5845, 0.9935, 0.5845, 0.9935, 0.6342, 0.9935, 0.03125, 0.7775, 0.0625, 0.7775, 0.0625, 0.7775, 0.03125, 0.7775, 0.353, 0.9935, 0.3033, 0.9935, 0.3033, 0.9935, 0.353, 0.9935, 0.8438, 0.7775, 0.875, 0.7775, 0.875, 0.7775, 0.8438, 0.7775, 0.1875, 0.7775, 0.2188, 0.7775, 0.2188, 0.7775, 0.1875, 0.7775, 0.7905, 0.9935, 0.7408, 0.9935, 0.7408, 0.9935, 0.7905, 0.9935, 0.4688, 0.7775, 0.5, 0.7775, 0.5, 0.7775, 0.4688, 0.7775, 0.75, 0.7775, 0.7812, 0.7775, 0.7812, 0.7775, 0.75, 0.7775, 0.2592, 0.9935, 0.2095, 0.9935, 0.2095, 0.9935, 0.2592, 0.9935, 0.5405, 0.9935, 0.4956, 0.9935, 0.4956, 0.9935, 0.5405, 0.9935, 0.2188, 0.7775, 0.25, 0.7775, 0.25, 0.7775, 0.2188, 0.7775, 0.8217, 0.9935, 0.772, 0.9935, 0.772, 0.9935, 0.8217, 0.9935, 0.5, 0.7775, 0.5312, 0.7775, 0.5312, 0.7775, 0.5, 0.7775, 0.7812, 0.7775, 0.8125, 0.7775, 0.8125, 0.7775, 0.7812, 0.7775, 0.2905, 0.9935, 0.2408, 0.9935, 0.2408, 0.9935, 0.2905, 0.9935, 0.5717, 0.9935, 0.522, 0.9935, 0.522, 0.9935, 0.5717, 0.9935, 0.25, 0.7775, 0.2812, 0.7775, 0.2812, 0.7775, 0.25, 0.7775, 0.04047, 0.9935, 0.001198, 0.9935, 0.001198, 0.9935, 0.04047, 0.9935, 0.853, 0.9935, 0.8033, 0.9935, 0.8033, 0.9935, 0.853, 0.9935, 0.5312, 0.7775, 0.5625, 0.7775, 0.5625, 0.7775, 0.5312, 0.7775, 0.8125, 0.7775, 0.8438, 0.7775, 0.8438, 0.7775, 0.8125, 0.7775, 0.3217, 0.9935, 0.272, 0.9935, 0.272, 0.9935, 0.3217, 0.9935, 0.0, 0.7775, 0.03125, 0.7775, 0.03125, 0.7775, 0.0, 0.7775, 0.603, 0.9935, 0.5533, 0.9935, 0.5533, 0.9935, 0.603, 0.9935, 0.2812, 0.7775, 0.3125, 0.7775, 0.3125, 0.7775, 0.2812, 0.7775, 0.8842, 0.9935, 0.8345, 0.9935, 0.8345, 0.9935, 0.8842, 0.9935, 0.5625, 0.7775, 0.5938, 0.7775, 0.5938, 0.7775, 0.5625, 0.7775, 0.07172, 0.9935, 0.02203, 0.9935, 0.02203, 0.9935, 0.07172, 0.9935, 0.8438, 0.7775, 0.875, 0.7775, 0.875, 0.7775, 0.8438, 0.7775, 0.353, 0.9935, 0.3033, 0.9935, 0.3033, 0.9935, 0.353, 0.9935, 0.03125, 0.7775, 0.0625, 0.7775, 0.0625, 0.7775, 0.03125, 0.7775, 0.6342, 0.9935, 0.5845, 0.9935, 0.5845, 0.9935, 0.6342, 0.9935, 0.3125, 0.7775, 0.3438, 0.7775, 0.3438, 0.7775, 0.3125, 0.7775, 0.9155, 0.9935, 0.8658, 0.9935, 0.8658, 0.9935, 0.9155, 0.9935, 0.5938, 0.7775, 0.625, 0.7775, 0.625, 0.7775, 0.5938, 0.7775, 0.103, 0.9935, 0.05328, 0.9935, 0.05328, 0.9935, 0.103, 0.9935, 0.4205, 0.9935, 0.4595, 0.9935, 0.4595, 0.9935, 0.4205, 0.9935, 0.228, 0.9935, 0.1783, 0.9935, 0.1783, 0.9935, 0.228, 0.9935, 0.7188, 0.7775, 0.75, 0.7775, 0.75, 0.7775, 0.7188, 0.7775, 0.4375, 0.7775, 0.4688, 0.7775, 0.4688, 0.7775, 0.4375, 0.7775, 0.7592, 0.9935, 0.7095, 0.9935, 0.7095, 0.9935, 0.7592, 0.9935, 0.1562, 0.7775, 0.1875, 0.7775, 0.1875, 0.7775, 0.1562, 0.7775, 0.478, 0.9935, 0.4283, 0.9935, 0.4283, 0.9935, 0.478, 0.9935, 0.1967, 0.9935, 0.147, 0.9935, 0.147, 0.9935, 0.1967, 0.9935, 0.6875, 0.7775, 0.7188, 0.7775, 0.7188, 0.7775, 0.6875, 0.7775, 0.9688, 0.7775, 1.0, 0.7775, 1.0, 0.7775, 0.9688, 0.7775, 0.4062, 0.7775, 0.4375, 0.7775, 0.4375, 0.7775, 0.4062, 0.7775, 0.728, 0.9935, 0.6783, 0.9935, 0.6783, 0.9935, 0.728, 0.9935, 1.001, 0.9935, 0.9595, 0.9935, 0.9595, 0.9935, 1.001, 0.9935, 0.125, 0.7775, 0.1562, 0.7775, 0.1562, 0.7775, 0.125, 0.7775, 0.4467, 0.9935, 0.397, 0.9935, 0.397, 0.9935, 0.4467, 0.9935, 0.9375, 0.7775, 0.9688, 0.7775, 0.9688, 0.7775, 0.9375, 0.7775, 0.1655, 0.9935, 0.1158, 0.9935, 0.1158, 0.9935, 0.1655, 0.9935, 0.6562, 0.7775, 0.6875, 0.7775, 0.6875, 0.7775, 0.6562, 0.7775, 0.978, 0.9935, 0.9283, 0.9935, 0.9283, 0.9935, 0.978, 0.9935, 0.375, 0.7775, 0.4062, 0.7775, 0.4062, 0.7775, 0.375, 0.7775, 0.6967, 0.9935, 0.647, 0.9935, 0.647, 0.9935, 0.6967, 0.9935, 0.09375, 0.7775, 0.125, 0.7775, 0.125, 0.7775, 0.09375, 0.7775, 0.4155, 0.9935, 0.3658, 0.9935, 0.3658, 0.9935, 0.4155, 0.9935, 0.9062, 0.7775, 0.9375, 0.7775, 0.9375, 0.7775, 0.9062, 0.7775, 0.1342, 0.9935, 0.08453, 0.9935, 0.08453, 0.9935, 0.1342, 0.9935, 0.625, 0.7775, 0.6562, 0.7775, 0.6562, 0.7775, 0.625, 0.7775, 0.9467, 0.9935, 0.897, 0.9935, 0.897, 0.9935, 0.9467, 0.9935, 0.3438, 0.7775, 0.375, 0.7775, 0.375, 0.7775, 0.3438, 0.7775, 0.6655, 0.9935, 0.6158, 0.9935, 0.6158, 0.9935, 0.6655, 0.9935, 0.0625, 0.7775, 0.09375, 0.7775, 0.09375, 0.7775, 0.0625, 0.7775, 0.3842, 0.9935, 0.3345, 0.9935, 0.3345, 0.9935, 0.3842, 0.9935, 0.875, 0.7775, 0.9062, 0.7775, 0.9062, 0.7775, 0.875, 0.7775, 0.1967, 0.9935, 0.147, 0.9935, 0.147, 0.9935, 0.1967, 0.9935, 0.478, 0.9935, 0.4283, 0.9935, 0.4283, 0.9935, 0.478, 0.9935, 0.1562, 0.7775, 0.1875, 0.7775, 0.1875, 0.7775, 0.1562, 0.7775, 0.7592, 0.9935, 0.7095, 0.9935, 0.7095, 0.9935, 0.7592, 0.9935, 0.4375, 0.7775, 0.4688, 0.7775, 0.4688, 0.7775, 0.4375, 0.7775, 0.7188, 0.7775, 0.75, 0.7775, 0.75, 0.7775, 0.7188, 0.7775, 0.228, 0.9935, 0.1783, 0.9935, 0.1783, 0.9935, 0.228, 0.9935, 0.4205, 0.9935, 0.4595, 0.9935, 0.4595, 0.9935, 0.4205, 0.9935, 0.1875, 0.7775, 0.2188, 0.7775, 0.2188, 0.7775, 0.1875, 0.7775, 0.7905, 0.9935, 0.7408, 0.9935, 0.7408, 0.9935, 0.7905, 0.9935, 0.4688, 0.7775, 0.5, 0.7775, 0.5, 0.7775, 0.4688, 0.7775, 0.75, 0.7775, 0.7812, 0.7775, 0.7812, 0.7775, 0.75, 0.7775, 0.2592, 0.9935, 0.2095, 0.9935, 0.2095, 0.9935, 0.2592, 0.9935, 0.5405, 0.9935, 0.4956, 0.9935, 0.4956, 0.9935, 0.5405, 0.9935, 0.2188, 0.7775, 0.25, 0.7775, 0.25, 0.7775, 0.2188, 0.7775, 0.8217, 0.9935, 0.772, 0.9935, 0.772, 0.9935, 0.8217, 0.9935, 0.5, 0.7775, 0.5312, 0.7775, 0.5312, 0.7775, 0.5, 0.7775, 0.7812, 0.7775, 0.8125, 0.7775, 0.8125, 0.7775, 0.7812, 0.7775, 0.2905, 0.9935, 0.2408, 0.9935, 0.2408, 0.9935, 0.2905, 0.9935, 0.5717, 0.9935, 0.522, 0.9935, 0.522, 0.9935, 0.5717, 0.9935, 0.25, 0.7775, 0.2812, 0.7775, 0.2812, 0.7775, 0.25, 0.7775, 0.04047, 0.9935, 0.001198, 0.9935, 0.001198, 0.9935, 0.04047, 0.9935, 0.853, 0.9935, 0.8033, 0.9935, 0.8033, 0.9935, 0.853, 0.9935, 0.5312, 0.7775, 0.5625, 0.7775, 0.5625, 0.7775, 0.5312, 0.7775, 0.8125, 0.7775, 0.8438, 0.7775, 0.8438, 0.7775, 0.8125, 0.7775, 0.3217, 0.9935, 0.272, 0.9935, 0.272, 0.9935, 0.3217, 0.9935, 0.0, 0.7775, 0.03125, 0.7775, 0.03125, 0.7775, 0.0, 0.7775, 0.603, 0.9935, 0.5533, 0.9935, 0.5533, 0.9935, 0.603, 0.9935, 0.2812, 0.7775, 0.3125, 0.7775, 0.3125, 0.7775, 0.2812, 0.7775, 0.8842, 0.9935, 0.8345, 0.9935, 0.8345, 0.9935, 0.8842, 0.9935, 0.5625, 0.7775, 0.5938, 0.7775, 0.5938, 0.7775, 0.5625, 0.7775, 0.07172, 0.9935, 0.02203, 0.9935, 0.02203, 0.9935, 0.07172, 0.9935, 0.8217, 0.9935, 0.772, 0.9935, 0.772, 0.9935, 0.8217, 0.9935, 0.2188, 0.7775, 0.25, 0.7775, 0.25, 0.7775, 0.2188, 0.7775, 0.5405, 0.9935, 0.4956, 0.9935, 0.4956, 0.9935, 0.5405, 0.9935, 0.2592, 0.9935, 0.2095, 0.9935, 0.2095, 0.9935, 0.2592, 0.9935, 0.75, 0.7775, 0.7812, 0.7775, 0.7812, 0.7775, 0.75, 0.7775, 0.4688, 0.7775, 0.5, 0.7775, 0.5, 0.7775, 0.4688, 0.7775, 0.7905, 0.9935, 0.7408, 0.9935, 0.7408, 0.9935, 0.7905, 0.9935, 0.1875, 0.7775, 0.2188, 0.7775, 0.2188, 0.7775, 0.1875, 0.7775, 0.4205, 0.9935, 0.4595, 0.9935, 0.4595, 0.9935, 0.4205, 0.9935, 0.228, 0.9935, 0.1783, 0.9935, 0.1783, 0.9935, 0.228, 0.9935, 0.7188, 0.7775, 0.75, 0.7775, 0.75, 0.7775, 0.7188, 0.7775, 0.4375, 0.7775, 0.4688, 0.7775, 0.4688, 0.7775, 0.4375, 0.7775, 0.7592, 0.9935, 0.7095, 0.9935, 0.7095, 0.9935, 0.7592, 0.9935, 0.1562, 0.7775, 0.1875, 0.7775, 0.1875, 0.7775, 0.1562, 0.7775, 0.478, 0.9935, 0.4283, 0.9935, 0.4283, 0.9935, 0.478, 0.9935, 0.1967, 0.9935, 0.147, 0.9935, 0.147, 0.9935, 0.1967, 0.9935, 0.6875, 0.7775, 0.7188, 0.7775, 0.7188, 0.7775, 0.6875, 0.7775, 0.9688, 0.7775, 1.0, 0.7775, 1.0, 0.7775, 0.9688, 0.7775, 0.4062, 0.7775, 0.4375, 0.7775, 0.4375, 0.7775, 0.4062, 0.7775, 0.728, 0.9935, 0.6783, 0.9935, 0.6783, 0.9935, 0.728, 0.9935, 1.001, 0.9935, 0.9595, 0.9935, 0.9595, 0.9935, 1.001, 0.9935, 0.125, 0.7775, 0.1562, 0.7775, 0.1562, 0.7775, 0.125, 0.7775, 0.4467, 0.9935, 0.397, 0.9935, 0.397, 0.9935, 0.4467, 0.9935, 0.9375, 0.7775, 0.9688, 0.7775, 0.9688, 0.7775, 0.9375, 0.7775, 0.1655, 0.9935, 0.1158, 0.9935, 0.1158, 0.9935, 0.1655, 0.9935, 0.6562, 0.7775, 0.6875, 0.7775, 0.6875, 0.7775, 0.6562, 0.7775, 0.978, 0.9935, 0.9283, 0.9935, 0.9283, 0.9935, 0.978, 0.9935, 0.375, 0.7775, 0.4062, 0.7775, 0.4062, 0.7775, 0.375, 0.7775, 0.6967, 0.9935, 0.647, 0.9935, 0.647, 0.9935, 0.6967, 0.9935, 0.09375, 0.7775, 0.125, 0.7775, 0.125, 0.7775, 0.09375, 0.7775, 0.4155, 0.9935, 0.3658, 0.9935, 0.3658, 0.9935, 0.4155, 0.9935, 0.9062, 0.7775, 0.9375, 0.7775, 0.9375, 0.7775, 0.9062, 0.7775, 0.1875, 0.7775, 0.2188, 0.7775, 0.2188, 0.7775, 0.1875, 0.7775, 0.7905, 0.9935, 0.7408, 0.9935, 0.7408, 0.9935, 0.7905, 0.9935, 0.4688, 0.7775, 0.5, 0.7775, 0.5, 0.7775, 0.4688, 0.7775, 0.75, 0.7775, 0.7812, 0.7775, 0.7812, 0.7775, 0.75, 0.7775, 0.2592, 0.9935, 0.2095, 0.9935, 0.2095, 0.9935, 0.2592, 0.9935, 0.5405, 0.9935, 0.4956, 0.9935, 0.4956, 0.9935, 0.5405, 0.9935, 0.2188, 0.7775, 0.25, 0.7775, 0.25, 0.7775, 0.2188, 0.7775, 0.8217, 0.9935, 0.772, 0.9935, 0.772, 0.9935, 0.8217, 0.9935, 0.5, 0.7775, 0.5312, 0.7775, 0.5312, 0.7775, 0.5, 0.7775, 0.7812, 0.7775, 0.8125, 0.7775, 0.8125, 0.7775, 0.7812, 0.7775, 0.2905, 0.9935, 0.2408, 0.9935, 0.2408, 0.9935, 0.2905, 0.9935, 0.5717, 0.9935, 0.522, 0.9935, 0.522, 0.9935, 0.5717, 0.9935, 0.25, 0.7775, 0.2812, 0.7775, 0.2812, 0.7775, 0.25, 0.7775, 0.04047, 0.9935, 0.001198, 0.9935, 0.001198, 0.9935, 0.04047, 0.9935, 0.853, 0.9935, 0.8033, 0.9935, 0.8033, 0.9935, 0.853, 0.9935, 0.5312, 0.7775, 0.5625, 0.7775, 0.5625, 0.7775, 0.5312, 0.7775, 0.8125, 0.7775, 0.8438, 0.7775, 0.8438, 0.7775, 0.8125, 0.7775, 0.3217, 0.9935, 0.272, 0.9935, 0.272, 0.9935, 0.3217, 0.9935, 0.0, 0.7775, 0.03125, 0.7775, 0.03125, 0.7775, 0.0, 0.7775, 0.603, 0.9935, 0.5533, 0.9935, 0.5533, 0.9935, 0.603, 0.9935, 0.2812, 0.7775, 0.3125, 0.7775, 0.3125, 0.7775, 0.2812, 0.7775, 0.8842, 0.9935, 0.8345, 0.9935, 0.8345, 0.9935, 0.8842, 0.9935, 0.5625, 0.7775, 0.5938, 0.7775, 0.5938, 0.7775, 0.5625, 0.7775, 0.07172, 0.9935, 0.02203, 0.9935, 0.02203, 0.9935, 0.07172, 0.9935, 0.8438, 0.7775, 0.875, 0.7775, 0.875, 0.7775, 0.8438, 0.7775, 0.353, 0.9935, 0.3033, 0.9935, 0.3033, 0.9935, 0.353, 0.9935, 0.03125, 0.7775, 0.0625, 0.7775, 0.0625, 0.7775, 0.03125, 0.7775, 0.6342, 0.9935, 0.5845, 0.9935, 0.5845, 0.9935, 0.6342, 0.9935, 0.3125, 0.7775, 0.3438, 0.7775, 0.3438, 0.7775, 0.3125, 0.7775, 0.9155, 0.9935, 0.8658, 0.9935, 0.8658, 0.9935, 0.9155, 0.9935, 0.5938, 0.7775, 0.625, 0.7775, 0.625, 0.7775, 0.5938, 0.7775, 0.103, 0.9935, 0.05328, 0.9935, 0.05328, 0.9935, 0.103, 0.9935, 0.04047, 0.9935, 0.001198, 0.9935, 0.0, 0.7775, 0.03125, 0.7775, 0.07172, 0.9935, 0.02203, 0.9935, 0.03125, 0.7775, 0.0625, 0.7775, 0.103, 0.9935, 0.05328, 0.9935, 0.0625, 0.7775, 0.09375, 0.7775, 0.1342, 0.9935, 0.08453, 0.9935, 0.09375, 0.7775, 0.125, 0.7775, 0.1655, 0.9935, 0.1158, 0.9935, 0.125, 0.7775, 0.1562, 0.7775, 0.1967, 0.9935, 0.147, 0.9935, 0.1562, 0.7775, 0.1875, 0.7775, 0.228, 0.9935, 0.1783, 0.9935, 0.1875, 0.7775, 0.2188, 0.7775, 0.2592, 0.9935, 0.2095, 0.9935, 0.2188, 0.7775, 0.25, 0.7775, 0.2905, 0.9935, 0.2408, 0.9935, 0.25, 0.7775, 0.2812, 0.7775, 0.3217, 0.9935, 0.272, 0.9935, 0.2812, 0.7775, 0.3125, 0.7775, 0.353, 0.9935, 0.3033, 0.9935, 0.3125, 0.7775, 0.3438, 0.7775, 0.3842, 0.9935, 0.3345, 0.9935, 0.3438, 0.7775, 0.375, 0.7775, 0.4155, 0.9935, 0.3658, 0.9935, 0.375, 0.7775, 0.4062, 0.7775, 0.4467, 0.9935, 0.397, 0.9935, 0.4062, 0.7775, 0.4375, 0.7775, 0.478, 0.9935, 0.4283, 0.9935, 0.4375, 0.7775, 0.4688, 0.7775, 0.4205, 0.9935, 0.4595, 0.9935, 0.4688, 0.7775, 0.5, 0.7775, 0.5405, 0.9935, 0.4956, 0.9935, 0.5, 0.7775, 0.5312, 0.7775, 0.5717, 0.9935, 0.522, 0.9935, 0.5312, 0.7775, 0.5625, 0.7775, 0.603, 0.9935, 0.5533, 0.9935, 0.5625, 0.7775, 0.5938, 0.7775, 0.6342, 0.9935, 0.5845, 0.9935, 0.5938, 0.7775, 0.625, 0.7775, 0.6655, 0.9935, 0.6158, 0.9935, 0.625, 0.7775, 0.6562, 0.7775, 0.6967, 0.9935, 0.647, 0.9935, 0.6562, 0.7775, 0.6875, 0.7775, 0.728, 0.9935, 0.6783, 0.9935, 0.6875, 0.7775, 0.7188, 0.7775, 0.7592, 0.9935, 0.7095, 0.9935, 0.7188, 0.7775, 0.75, 0.7775, 0.7905, 0.9935, 0.7408, 0.9935, 0.75, 0.7775, 0.7812, 0.7775, 0.8217, 0.9935, 0.772, 0.9935, 0.7812, 0.7775, 0.8125, 0.7775, 0.853, 0.9935, 0.8033, 0.9935, 0.8125, 0.7775, 0.8438, 0.7775, 0.8842, 0.9935, 0.8345, 0.9935, 0.8438, 0.7775, 0.875, 0.7775, 0.9155, 0.9935, 0.8658, 0.9935, 0.875, 0.7775, 0.9062, 0.7775, 0.9467, 0.9935, 0.897, 0.9935, 0.9062, 0.7775, 0.9375, 0.7775, 0.978, 0.9935, 0.9283, 0.9935, 0.9375, 0.7775, 0.9688, 0.7775, 1.001, 0.9935, 0.9595, 0.9935, 0.9688, 0.7775, 1.0, 0.7775, 0.5, 0.7775, 0.5312, 0.7775, 0.5312, 0.7775, 0.5, 0.7775, 0.7812, 0.7775, 0.8125, 0.7775, 0.8125, 0.7775, 0.7812, 0.7775, 0.2905, 0.9935, 0.2408, 0.9935, 0.2408, 0.9935, 0.2905, 0.9935, 0.5717, 0.9935, 0.522, 0.9935, 0.522, 0.9935, 0.5717, 0.9935, 0.25, 0.7775, 0.2812, 0.7775, 0.2812, 0.7775, 0.25, 0.7775, 0.04047, 0.9935, 0.001198, 0.9935, 0.001198, 0.9935, 0.04047, 0.9935, 0.853, 0.9935, 0.8033, 0.9935, 0.8033, 0.9935, 0.853, 0.9935, 0.5312, 0.7775, 0.5625, 0.7775, 0.5625, 0.7775, 0.5312, 0.7775, 0.8125, 0.7775, 0.8438, 0.7775, 0.8438, 0.7775, 0.8125, 0.7775, 0.3217, 0.9935, 0.272, 0.9935, 0.272, 0.9935, 0.3217, 0.9935, 0.0, 0.7775, 0.03125, 0.7775, 0.03125, 0.7775, 0.0, 0.7775, 0.603, 0.9935, 0.5533, 0.9935, 0.5533, 0.9935, 0.603, 0.9935, 0.2812, 0.7775, 0.3125, 0.7775, 0.3125, 0.7775, 0.2812, 0.7775, 0.8842, 0.9935, 0.8345, 0.9935, 0.8345, 0.9935, 0.8842, 0.9935, 0.5625, 0.7775, 0.5938, 0.7775, 0.5938, 0.7775, 0.5625, 0.7775, 0.07172, 0.9935, 0.02203, 0.9935, 0.02203, 0.9935, 0.07172, 0.9935, 0.8438, 0.7775, 0.875, 0.7775, 0.875, 0.7775, 0.8438, 0.7775, 0.353, 0.9935, 0.3033, 0.9935, 0.3033, 0.9935, 0.353, 0.9935, 0.03125, 0.7775, 0.0625, 0.7775, 0.0625, 0.7775, 0.03125, 0.7775, 0.6342, 0.9935, 0.5845, 0.9935, 0.5845, 0.9935, 0.6342, 0.9935, 0.3125, 0.7775, 0.3438, 0.7775, 0.3438, 0.7775, 0.3125, 0.7775, 0.9155, 0.9935, 0.8658, 0.9935, 0.8658, 0.9935, 0.9155, 0.9935, 0.5938, 0.7775, 0.625, 0.7775, 0.625, 0.7775, 0.5938, 0.7775, 0.103, 0.9935, 0.05328, 0.9935, 0.05328, 0.9935, 0.103, 0.9935, 0.875, 0.7775, 0.9062, 0.7775, 0.9062, 0.7775, 0.875, 0.7775, 0.3842, 0.9935, 0.3345, 0.9935, 0.3345, 0.9935, 0.3842, 0.9935, 0.0625, 0.7775, 0.09375, 0.7775, 0.09375, 0.7775, 0.0625, 0.7775, 0.6655, 0.9935, 0.6158, 0.9935, 0.6158, 0.9935, 0.6655, 0.9935, 0.3438, 0.7775, 0.375, 0.7775, 0.375, 0.7775, 0.3438, 0.7775, 0.9467, 0.9935, 0.897, 0.9935, 0.897, 0.9935, 0.9467, 0.9935, 0.625, 0.7775, 0.6562, 0.7775, 0.6562, 0.7775, 0.625, 0.7775, 0.1342, 0.9935, 0.08453, 0.9935, 0.08453, 0.9935, 0.1342, 0.9935, 0.9375, 0.7775, 0.9688, 0.7775, 0.9688, 0.7775, 0.9375, 0.7775, 0.7188, 0.7775, 0.728, 0.9935, 0.728, 0.9935, 0.7188, 0.7775, 0.4467, 0.9935, 0.397, 0.9935, 0.397, 0.9935, 0.4467, 0.9935, 0.125, 0.7775, 0.1562, 0.7775, 0.1562, 0.7775, 0.125, 0.7775, 1.001, 0.9935, 0.9595, 0.9935, 0.9595, 0.9935, 1.001, 0.9935, 0.728, 0.9935, 0.6783, 0.9935, 0.6783, 0.9935, 0.728, 0.9935, 0.4062, 0.7775, 0.4375, 0.7775, 0.4375, 0.7775, 0.4062, 0.7775, 0.1875, 0.7775, 0.1967, 0.9935, 0.1967, 0.9935, 0.1875, 0.7775, 0.9688, 0.7775, 1.0, 0.7775, 1.0, 0.7775, 0.9688, 0.7775, 0.6875, 0.7775, 0.7188, 0.7775, 0.7188, 0.7775, 0.6875, 0.7775, 0.4688, 0.7775, 0.478, 0.9935, 0.478, 0.9935, 0.4688, 0.7775, 0.1967, 0.9935, 0.147, 0.9935, 0.147, 0.9935, 0.1967, 0.9935, 0.75, 0.7775, 0.7592, 0.9935, 0.7592, 0.9935, 0.75, 0.7775, 0.478, 0.9935, 0.4283, 0.9935, 0.4283, 0.9935, 0.478, 0.9935, 0.1562, 0.7775, 0.1875, 0.7775, 0.1875, 0.7775, 0.1562, 0.7775, 0.7592, 0.9935, 0.7095, 0.9935, 0.7095, 0.9935, 0.7592, 0.9935, 0.4375, 0.7775, 0.4688, 0.7775, 0.4688, 0.7775, 0.4375, 0.7775, 0.2188, 0.7775, 0.228, 0.9935, 0.228, 0.9935, 0.2188, 0.7775, 0.7188, 0.7775, 0.75, 0.7775, 0.75, 0.7775, 0.7188, 0.7775, 0.5, 0.7775, 0.4205, 0.9935, 0.4205, 0.9935, 0.5, 0.7775, 0.228, 0.9935, 0.1783, 0.9935, 0.1783, 0.9935, 0.228, 0.9935, 0.7812, 0.7775, 0.7905, 0.9935, 0.7905, 0.9935, 0.7812, 0.7775, 0.4205, 0.9935, 0.4595, 0.9935, 0.4595, 0.9935, 0.4205, 0.9935, 0.1875, 0.7775, 0.2188, 0.7775, 0.2188, 0.7775, 0.1875, 0.7775, 0.7905, 0.9935, 0.7408, 0.9935, 0.7408, 0.9935, 0.7905, 0.9935, 0.4688, 0.7775, 0.5, 0.7775, 0.5, 0.7775, 0.4688, 0.7775, 0.25, 0.7775, 0.2592, 0.9935, 0.2592, 0.9935, 0.25, 0.7775, 0.75, 0.7775, 0.7812, 0.7775, 0.7812, 0.7775, 0.75, 0.7775, 0.5312, 0.7775, 0.5405, 0.9935, 0.5405, 0.9935, 0.5312, 0.7775, 0.2592, 0.9935, 0.2095, 0.9935, 0.2095, 0.9935, 0.2592, 0.9935, 0.8125, 0.7775, 0.8217, 0.9935, 0.8217, 0.9935, 0.8125, 0.7775, 0.5405, 0.9935, 0.4956, 0.9935, 0.4956, 0.9935, 0.5405, 0.9935, 0.2188, 0.7775, 0.25, 0.7775, 0.25, 0.7775, 0.2188, 0.7775, 0.8217, 0.9935, 0.772, 0.9935, 0.772, 0.9935, 0.8217, 0.9935, 0.5, 0.7775, 0.5312, 0.7775, 0.5312, 0.7775, 0.5, 0.7775, 0.2812, 0.7775, 0.2905, 0.9935, 0.2905, 0.9935, 0.2812, 0.7775, 0.7812, 0.7775, 0.8125, 0.7775, 0.8125, 0.7775, 0.7812, 0.7775, 0.5625, 0.7775, 0.5717, 0.9935, 0.5717, 0.9935, 0.5625, 0.7775, 0.2905, 0.9935, 0.2408, 0.9935, 0.2408, 0.9935, 0.2905, 0.9935, 0.03125, 0.7775, 0.04047, 0.9935, 0.04047, 0.9935, 0.03125, 0.7775, 0.8438, 0.7775, 0.853, 0.9935, 0.853, 0.9935, 0.8438, 0.7775, 0.5717, 0.9935, 0.522, 0.9935, 0.522, 0.9935, 0.5717, 0.9935, 0.25, 0.7775, 0.2812, 0.7775, 0.2812, 0.7775, 0.25, 0.7775, 0.04047, 0.9935, 0.001198, 0.9935, 0.001198, 0.9935, 0.04047, 0.9935, 0.853, 0.9935, 0.8033, 0.9935, 0.8033, 0.9935, 0.853, 0.9935, 0.5312, 0.7775, 0.5625, 0.7775, 0.5625, 0.7775, 0.5312, 0.7775, 0.3125, 0.7775, 0.3217, 0.9935, 0.3217, 0.9935, 0.3125, 0.7775, 0.001198, 0.9935, 0.0, 0.7775, 0.0, 0.7775, 0.001198, 0.9935, 0.8125, 0.7775, 0.8438, 0.7775, 0.8438, 0.7775, 0.8125, 0.7775, 0.5938, 0.7775, 0.603, 0.9935, 0.603, 0.9935, 0.5938, 0.7775, 0.3217, 0.9935, 0.272, 0.9935, 0.272, 0.9935, 0.3217, 0.9935, 0.0, 0.7775, 0.03125, 0.7775, 0.03125, 0.7775, 0.0, 0.7775, 0.875, 0.7775, 0.8842, 0.9935, 0.8842, 0.9935, 0.875, 0.7775, 0.603, 0.9935, 0.5533, 0.9935, 0.5533, 0.9935, 0.603, 0.9935, 0.2812, 0.7775, 0.3125, 0.7775, 0.3125, 0.7775, 0.2812, 0.7775, 0.0625, 0.7775, 0.07172, 0.9935, 0.07172, 0.9935, 0.0625, 0.7775, 0.8842, 0.9935, 0.8345, 0.9935, 0.8345, 0.9935, 0.8842, 0.9935, 0.5625, 0.7775, 0.5938, 0.7775, 0.5938, 0.7775, 0.5625, 0.7775, 0.3438, 0.7775, 0.353, 0.9935, 0.353, 0.9935, 0.3438, 0.7775, 0.07172, 0.9935, 0.02203, 0.9935, 0.02203, 0.9935, 0.07172, 0.9935, 0.8438, 0.7775, 0.875, 0.7775, 0.875, 0.7775, 0.8438, 0.7775, 0.625, 0.7775, 0.6342, 0.9935, 0.6342, 0.9935, 0.625, 0.7775, 0.353, 0.9935, 0.3033, 0.9935, 0.3033, 0.9935, 0.353, 0.9935, 0.03125, 0.7775, 0.0625, 0.7775, 0.0625, 0.7775, 0.03125, 0.7775, 0.9062, 0.7775, 0.9155, 0.9935, 0.9155, 0.9935, 0.9062, 0.7775, 0.6342, 0.9935, 0.5845, 0.9935, 0.5845, 0.9935, 0.6342, 0.9935, 0.3125, 0.7775, 0.3438, 0.7775, 0.3438, 0.7775, 0.3125, 0.7775, 0.09375, 0.7775, 0.103, 0.9935, 0.103, 0.9935, 0.09375, 0.7775, 0.9155, 0.9935, 0.8658, 0.9935, 0.8658, 0.9935, 0.9155, 0.9935, 0.5938, 0.7775, 0.625, 0.7775, 0.625, 0.7775, 0.5938, 0.7775, 0.375, 0.7775, 0.3842, 0.9935, 0.3842, 0.9935, 0.375, 0.7775, 0.103, 0.9935, 0.05328, 0.9935, 0.05328, 0.9935, 0.103, 0.9935, 0.875, 0.7775, 0.9062, 0.7775, 0.9062, 0.7775, 0.875, 0.7775, 0.6562, 0.7775, 0.6655, 0.9935, 0.6655, 0.9935, 0.6562, 0.7775, 0.3842, 0.9935, 0.3345, 0.9935, 0.3345, 0.9935, 0.3842, 0.9935, 0.0625, 0.7775, 0.09375, 0.7775, 0.09375, 0.7775, 0.0625, 0.7775, 0.9375, 0.7775, 0.9467, 0.9935, 0.9467, 0.9935, 0.9375, 0.7775, 0.6655, 0.9935, 0.6158, 0.9935, 0.6158, 0.9935, 0.6655, 0.9935, 0.3438, 0.7775, 0.375, 0.7775, 0.375, 0.7775, 0.3438, 0.7775, 0.125, 0.7775, 0.1342, 0.9935, 0.1342, 0.9935, 0.125, 0.7775, 0.9467, 0.9935, 0.897, 0.9935, 0.897, 0.9935, 0.9467, 0.9935, 0.625, 0.7775, 0.6562, 0.7775, 0.6562, 0.7775, 0.625, 0.7775, 0.4062, 0.7775, 0.4155, 0.9935, 0.4155, 0.9935, 0.4062, 0.7775, 0.1342, 0.9935, 0.08453, 0.9935, 0.08453, 0.9935, 0.1342, 0.9935, 0.9062, 0.7775, 0.9375, 0.7775, 0.9375, 0.7775, 0.9062, 0.7775, 0.6875, 0.7775, 0.6967, 0.9935, 0.6967, 0.9935, 0.6875, 0.7775, 0.4155, 0.9935, 0.3658, 0.9935, 0.3658, 0.9935, 0.4155, 0.9935, 0.09375, 0.7775, 0.125, 0.7775, 0.125, 0.7775, 0.09375, 0.7775, 0.9688, 0.7775, 0.978, 0.9935, 0.978, 0.9935, 0.9688, 0.7775, 0.6967, 0.9935, 0.647, 0.9935, 0.647, 0.9935, 0.6967, 0.9935, 0.375, 0.7775, 0.4062, 0.7775, 0.4062, 0.7775, 0.375, 0.7775, 0.1562, 0.7775, 0.1655, 0.9935, 0.1655, 0.9935, 0.1562, 0.7775, 0.978, 0.9935, 0.9283, 0.9935, 0.9283, 0.9935, 0.978, 0.9935, 0.6562, 0.7775, 0.6875, 0.7775, 0.6875, 0.7775, 0.6562, 0.7775, 0.4375, 0.7775, 0.4467, 0.9935, 0.4467, 0.9935, 0.4375, 0.7775, 0.1655, 0.9935, 0.1158, 0.9935, 0.1158, 0.9935, 0.1655, 0.9935])
me_cylinder.update()

# ---- objects
ob_light = bpy.data.objects.new('Light', light_light)
ob_camera = bpy.data.objects.new('Camera', cam_camera)
ob_cylinder = bpy.data.objects.new('Cylinder', me_cylinder)

# ---- transforms, parenting, visibility, modifiers, constraints
ob_light.location = (4.076, 1.005, 5.904)
ob_light.rotation_euler = (0.6503, 0.05522, 1.866)
ob_light.lock_rotations_4d = False
ob_light.empty_display_type = 'ARROWS'
ob_light.color = (0.0, 0.0, 0.0, 0.0)
ob_light.lineart.crease_threshold = 0.0
ob_camera.location = (7.359, -6.926, 4.958)
ob_camera.rotation_euler = (1.109, 0.0, 0.8149)
ob_camera.lock_rotations_4d = False
ob_camera.empty_display_type = 'ARROWS'
ob_camera.color = (0.0, 0.0, 0.0, 0.0)
ob_camera.display_type = 'WIRE'
ob_camera.lineart.crease_threshold = 0.0
ob_cylinder.location = (0.0, 0.0, 0.0)
ob_cylinder.scale = (0.3, 0.3, 3.0)

# ---- collection membership
col_collection.objects.link(ob_light)
col_collection.objects.link(ob_camera)
col_collection.objects.link(ob_cylinder)

# ---- scene / render settings (as saved in the file)
scene.camera = ob_camera
scene.frame_start = 1; scene.frame_end = 250; scene.frame_set(1)
scene.render.engine = 'BLENDER_EEVEE_NEXT'
scene.cycles.sampling_pattern = 'TABULATED_SOBOL'
scene.cycles.use_light_tree = False
scene.view_settings.view_transform = 'Filmic'
bpy.context.view_layer.update()
